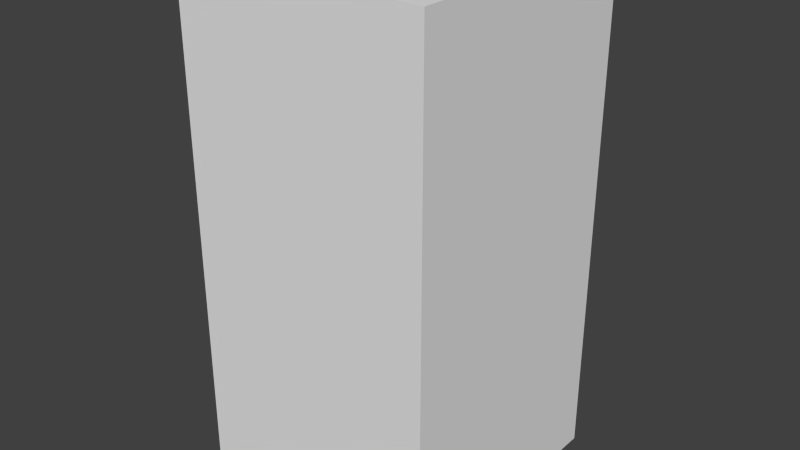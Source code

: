# Source: redStopTwo.blend  (saved by Blender 2.68.0; exported with 4.5.12 LTS)
import bpy
from mathutils import Matrix  # noqa: F401  (used for matrix-valued properties, if any)

bpy.ops.wm.read_factory_settings(use_empty=True)
scene = bpy.context.scene
scene.name = 'Scene'

# ---- collections
col_collection_1 = bpy.data.collections.new('Collection 1'); scene.collection.children.link(col_collection_1)

# ---- world
world_world = bpy.data.worlds.new('World'); scene.world = world_world
world_world.color = (0.05088, 0.05088, 0.05088)
world_world.use_sun_shadow = False
world_world.sun_shadow_jitter_overblur = 0.0
world_world.cycles.sampling_method = 'MANUAL'
world_world.cycles.sample_map_resolution = 256

# ---- meshes
me_redstoptwo = bpy.data.meshes.new('redStopTwo')
me_redstoptwo.from_pydata([(-0.5, -0.5, -1.0), (-0.5, 0.5, -1.0), (0.5, 0.5, -1.0), (0.5, -0.5, -1.0), (-0.5, -0.5, 1.0), (-0.5, 0.5, 1.0), (0.5, 0.5, 1.0), (0.5, -0.5, 1.0)], [], [(4, 5, 1, 0), (5, 6, 2, 1), (6, 7, 3, 2), (7, 4, 0, 3), (0, 1, 2, 3), (7, 6, 5, 4)])
me_redstoptwo.use_remesh_preserve_volume = False
me_redstoptwo.use_remesh_preserve_attributes = False
me_redstoptwo.use_mirror_vertex_groups = False
me_redstoptwo.update()

# ---- objects
ob_redstoptwo = bpy.data.objects.new('redStopTwo', me_redstoptwo)

# ---- transforms, parenting, visibility, modifiers, constraints
ob_redstoptwo.location = (0.0, 0.0, 0.0)
ob_redstoptwo.lineart.crease_threshold = 0.0

# ---- collection membership
col_collection_1.objects.link(ob_redstoptwo)

# ---- scene / render settings (as saved in the file)
scene.frame_start = 1; scene.frame_end = 250; scene.frame_set(1)
scene.render.engine = 'BLENDER_EEVEE_NEXT'
scene.render.image_settings.color_mode = 'RGB'
scene.render.image_settings.compression = 90
scene.render.resolution_percentage = 50
scene.render.dither_intensity = 0.0
scene.cycles.use_denoising = False
scene.cycles.samples = 10
scene.cycles.sampling_pattern = 'TABULATED_SOBOL'
scene.cycles.light_sampling_threshold = 0.0
scene.cycles.use_adaptive_sampling = False
scene.cycles.use_light_tree = False
scene.cycles.blur_glossy = 0.0
scene.cycles.volume_bounces = 1
scene.cycles.pixel_filter_type = 'GAUSSIAN'
scene.cycles.sample_clamp_indirect = 0.0
scene.view_settings.view_transform = 'Standard'
bpy.context.view_layer.update()

# ---- added for rendering (the .blend has no active camera and no usable light): camera, sun
cam_auto = bpy.data.cameras.new('AutoCamera')
cam_auto.lens = 50.0
cam_auto.sensor_width = 36.0
cam_auto.clip_end = 1000.0
ob_auto_camera = bpy.data.objects.new('AutoCamera', cam_auto)
scene.collection.objects.link(ob_auto_camera)
ob_auto_camera.location = (2.26633, -2.71959, 1.81306)
ob_auto_camera.rotation_euler = (1.09748, -7.21219e-08, 0.694738)
scene.camera = ob_auto_camera
light_auto_sun = bpy.data.lights.new('AutoSun', 'SUN')
light_auto_sun.energy = 3.0
light_auto_sun.angle = 0.0523599
ob_auto_sun = bpy.data.objects.new('AutoSun', light_auto_sun)
scene.collection.objects.link(ob_auto_sun)
ob_auto_sun.rotation_euler = (0.872665, 0.174533, 0.523599)
bpy.context.view_layer.update()
